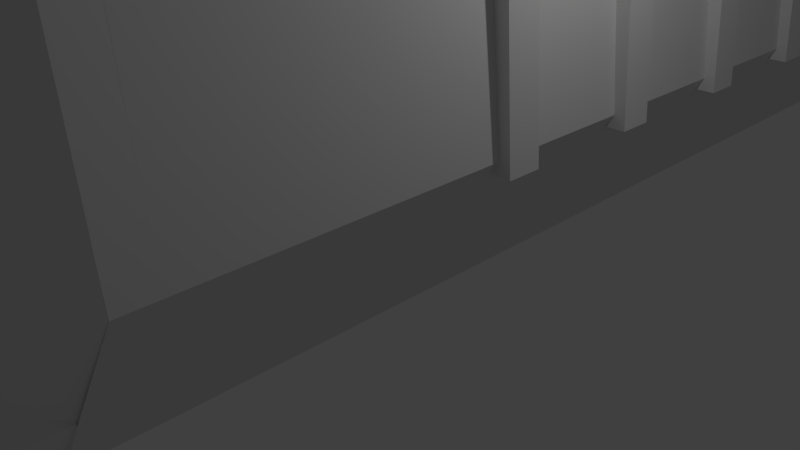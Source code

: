 # Source: snowpiercer.blend  (saved by Blender 2.74.0; exported with 4.5.12 LTS)
import bpy
from mathutils import Matrix  # noqa: F401  (used for matrix-valued properties, if any)

bpy.ops.wm.read_factory_settings(use_empty=True)
scene = bpy.context.scene
scene.name = 'Scene'

# ---- collections
col_collection_1 = bpy.data.collections.new('Collection 1'); scene.collection.children.link(col_collection_1)
col_collection_11 = bpy.data.collections.new('Collection 11'); scene.collection.children.link(col_collection_11)
col_collection_11.hide_render = True
col_collection_11.hide_viewport = True

# ---- materials (node trees are filled in below, after node groups)
mat_material_001 = bpy.data.materials.new('Material.001')
mat_material_001.alpha_threshold = 0.0
mat_material_001.use_transparent_shadow = False
mat_material_001.roughness = 0.5
mat_material_001.line_color = (0.0, 0.0, 0.0, 1.0)
mat_material = bpy.data.materials.new('Material')
mat_material.alpha_threshold = 0.0
mat_material.use_transparent_shadow = False
mat_material.roughness = 0.5
mat_material.line_color = (0.0, 0.0, 0.0, 1.0)

# ---- material node trees

# ---- world
world_world = bpy.data.worlds.new('World'); scene.world = world_world
world_world.color = (0.05088, 0.05088, 0.05088)
world_world.use_sun_shadow = False
world_world.sun_shadow_jitter_overblur = 0.0
world_world.cycles.sampling_method = 'MANUAL'
world_world.cycles.sample_map_resolution = 256

# ---- cameras
cam_camera = bpy.data.cameras.new('Camera')
cam_camera.clip_end = 100.0
cam_camera.lens = 35.0
cam_camera.sensor_width = 32.0
cam_camera.sensor_height = 18.0
cam_camera.ortho_scale = 7.314
cam_camera.dof.focus_distance = 0.0
cam_camera.dof.aperture_fstop = 128.0

# ---- lights
light_lamp = bpy.data.lights.new('Lamp', 'POINT')
light_lamp.transmission_factor = 0.0
light_lamp.cutoff_distance = 30.0
light_lamp.energy = 100.0
light_lamp.shadow_buffer_clip_start = 1.001
light_lamp.shadow_soft_size = 0.1
light_lamp.shadow_maximum_resolution = 0.006
light_lamp.use_absolute_resolution = True
light_lamp.cycles.use_multiple_importance_sampling = False

# ---- meshes
me_cube_012 = bpy.data.meshes.new('Cube.012')
me_cube_012.from_pydata([(-0.2873, -0.8635, 0.9044), (-0.341, -0.895, 0.7922), (-0.2873, -0.8635, 0.6476), (-0.1576, -0.7877, 1.054), (-0.1231, -0.8799, 0.6326), (-0.02716, -0.8238, 0.9593), (-0.08786, -1.041, 0.6326), (0.02094, -0.9774, 0.9953), (-0.2303, -1.124, 0.6326), (-0.07978, -1.036, 1.112), (-0.3535, -1.015, 0.6476), (-0.2125, -0.9322, 1.135), (-0.1339, -0.8862, 0.8479), (-0.1878, -0.9177, 0.7355), (-0.09456, -1.045, 0.8695), (-0.1484, -1.076, 0.7572), (-0.2236, -1.12, 0.9393), (-0.2773, -1.152, 0.8272), (-0.3427, -1.008, 0.9609), (-0.3964, -1.04, 0.8489)], [], [(4, 13, 15, 6), (10, 19, 1, 2), (0, 3, 5, 12), (13, 12, 14, 15), (17, 16, 18, 19), (12, 5, 7, 14), (6, 15, 17, 8), (8, 17, 19, 10), (14, 7, 9, 16), (5, 3, 11, 9, 7), (18, 11, 3, 0), (16, 9, 11, 18), (15, 14, 16, 17), (19, 18, 0, 1), (2, 4, 6, 8, 10), (2, 1, 13, 4), (1, 0, 12, 13)])
me_cube_012.use_remesh_preserve_volume = False
me_cube_012.use_remesh_preserve_attributes = False
me_cube_012.use_mirror_vertex_groups = False
me_cube_012.update()
me_cube_008 = bpy.data.meshes.new('Cube.008')
me_cube_008.from_pydata([(-4.768e-07, 1.503, -1.431e-06), (0.1052, 1.503, 1.256), (-1.16, 1.503, 7.164), (-0.7019, 1.503, 6.648), (0.0, -1.503, 6.557e-07), (0.1052, -1.503, 1.256), (-1.16, -1.503, 7.164), (-0.7019, -1.503, 6.648), (-0.8307, -1.503, 22.5), (-1.16, 1.497, 7.164), (-0.8307, 1.497, 22.5)], [], [(6, 2, 0, 4), (1, 3, 7, 5), (8, 10, 9, 6), (4, 0, 1, 5), (7, 3, 10, 8), (10, 3, 9)])
me_cube_008.materials.append(mat_material_001)
me_cube_008.use_remesh_preserve_volume = False
me_cube_008.use_remesh_preserve_attributes = False
me_cube_008.use_mirror_vertex_groups = False
me_cube_008.update()
me_cube_007 = bpy.data.meshes.new('Cube.007')
me_cube_007.from_pydata([(2.053, 20.98, -0.9733), (2.053, -4.432, -0.9733), (-1.192e-07, -4.432, -1.0), (3.576e-07, 20.98, -1.0), (1.947, 20.98, 0.2824), (1.947, -4.432, 0.2824), (-3.576e-07, -4.432, 0.3091), (5.96e-08, 20.98, 0.3091), (3.213, 20.98, 6.191), (3.213, -4.432, 6.191), (2.754, 20.98, 5.675), (2.754, -4.432, 5.675), (1.488, 20.98, -4.76), (1.488, -4.432, -4.76), (1.188, 20.98, -4.898), (1.188, -4.432, -4.898), (0.9501, 20.98, -1.65), (0.9501, -4.432, -1.65), (2.053, -0.9942, -0.9733), (1.947, -0.9942, 0.2824), (3.213, -0.9942, 6.191), (2.754, -0.9942, 5.675), (2.053, -4.0, -0.9733), (1.947, -4.0, 0.2824), (3.213, -4.0, 6.191), (2.754, -4.0, 5.675), (2.883, -4.432, 21.52), (2.629, -4.432, 22.06), (2.883, -4.0, 21.52), (2.629, -4.0, 22.06)], [], [(16, 17, 2, 3), (4, 7, 6, 5, 19), (19, 5, 1, 18), (1, 5, 6, 2, 17, 15, 13), (2, 6, 7, 3), (4, 0, 12, 14, 16, 3, 7), (1, 9, 24, 22), (0, 4, 10, 8), (18, 0, 8, 20), (0, 18, 1, 13, 12), (12, 13, 15, 14), (14, 15, 17, 16), (8, 10, 21, 20), (4, 19, 21, 10), (23, 22, 24, 25), (11, 5, 23, 25), (11, 25, 29, 27), (26, 27, 29, 28), (24, 9, 26, 28), (25, 24, 28, 29), (9, 11, 27, 26)])
me_cube_007.materials.append(mat_material_001)
me_cube_007.use_remesh_preserve_volume = False
me_cube_007.use_remesh_preserve_attributes = False
me_cube_007.use_mirror_vertex_groups = False
me_cube_007.update()
me_cube_009 = bpy.data.meshes.new('Cube.009')
me_cube_009.from_pydata([(2.384e-07, 1.503, -1.073e-06), (-0.1052, 1.503, 1.256), (1.16, 1.503, 7.164), (0.7019, 1.503, 6.648), (-4.768e-07, -1.503, 1.013e-06), (-0.1052, -1.503, 1.256), (1.16, -1.503, 7.164), (0.7019, -1.503, 6.648), (0.8307, -1.503, 22.5), (1.16, 1.497, 7.164), (0.8307, 1.497, 22.5)], [], [(6, 4, 0, 2), (1, 5, 7, 3), (8, 6, 9, 10), (4, 5, 1, 0)])
me_cube_009.materials.append(mat_material_001)
me_cube_009.use_remesh_preserve_volume = False
me_cube_009.use_remesh_preserve_attributes = False
me_cube_009.use_mirror_vertex_groups = False
me_cube_009.update()
me_cube_005 = bpy.data.meshes.new('Cube.005')
me_cube_005.from_pydata([(3.213, 1.0, 6.191), (3.213, -1.0, 6.191), (2.871, 1.0, 22.13), (2.871, -1.0, 22.13), (2.949, -0.2279, 5.486), (2.705, -0.2279, 21.5), (2.949, 0.2241, 5.486), (2.705, 0.2241, 21.5), (3.369, -0.2279, 5.486), (3.125, -0.2279, 21.5), (3.369, 0.2241, 5.486), (3.125, 0.2241, 21.5)], [], [(1, 0, 2, 3), (5, 7, 6, 4), (7, 11, 10, 6), (11, 9, 8, 10), (9, 5, 4, 8), (4, 6, 10, 8), (9, 11, 7, 5)])
me_cube_005.materials.append(mat_material_001)
me_cube_005.use_remesh_preserve_volume = False
me_cube_005.use_remesh_preserve_attributes = False
me_cube_005.use_mirror_vertex_groups = False
me_cube_005.update()
me_cube_006 = bpy.data.meshes.new('Cube.006')
me_cube_006.from_pydata([(-1.0, -1.0, -1.0), (-1.0, -1.0, 1.0), (-1.0, 1.0, -1.0), (-1.0, 1.0, 1.0), (1.0, -1.0, -1.0), (1.0, -1.0, 1.0), (1.0, 1.0, -1.0), (1.0, 1.0, 1.0)], [], [(1, 3, 2, 0), (3, 7, 6, 2), (7, 5, 4, 6), (5, 1, 0, 4), (0, 2, 6, 4), (5, 7, 3, 1)])
me_cube_006.use_remesh_preserve_volume = False
me_cube_006.use_remesh_preserve_attributes = False
me_cube_006.use_mirror_vertex_groups = False
me_cube_006.update()
me_cube_001 = bpy.data.meshes.new('Cube.001')
me_cube_001.from_pydata([(2.816, -12.85, -6.453), (0.2619, -12.85, -2.335), (2.816, 12.63, -6.453), (0.2619, 12.63, -2.335), (3.254, -12.85, -6.817), (0.7028, -12.85, -2.252), (3.254, 12.63, -6.817), (0.7028, 12.63, -2.252), (1.557, -12.85, -3.946), (1.557, 12.63, -3.946), (2.011, 12.63, -3.911), (2.011, -12.85, -3.911), (0.2619, -12.85, -0.9836), (0.2619, 12.63, -0.9836), (0.9624, -10.72, -2.003), (0.9624, 10.72, -2.003), (0.0, -10.72, 1.907e-06), (0.0, 10.72, 1.907e-06)], [], [(8, 9, 2, 0), (9, 10, 6, 2), (10, 11, 4, 6), (11, 8, 0, 4), (0, 2, 6, 4), (5, 7, 3, 1), (5, 1, 8, 11), (7, 5, 11, 10), (3, 7, 10, 9), (1, 3, 9, 8), (1, 3, 13, 12), (12, 13, 15, 14), (14, 15, 17, 16)])
me_cube_001.materials.append(mat_material)
me_cube_001.use_remesh_preserve_volume = False
me_cube_001.use_remesh_preserve_attributes = False
me_cube_001.use_mirror_vertex_groups = False
me_cube_001.update()
me_cube_004 = bpy.data.meshes.new('Cube.004')
me_cube_004.from_pydata([(-1.0, 0.008013, -0.2104), (-1.0, -2.792, 1.784), (-1.0, 1.0, -0.2104), (-1.0, -2.027, 1.784), (1.0, 0.008013, -0.2104), (1.0, -2.244, 1.784), (1.029, 1.0, -0.2104), (2.213, 0.9521, 1.421), (-1.0, -2.002, 4.182), (0.3438, -1.575, 4.026), (1.918, 0.951, 4.886), (1.511, -1.373, 4.182), (-1.0, 0.1946, 5.88), (-1.0, 1.208, 6.369), (1.0, 0.8722, 5.502), (1.0, 0.1946, 5.236), (-1.0, -1.738, 1.784), (0.0, -2.015, 1.784), (1.0, -1.738, 1.784), (0.2671, -2.502, 1.784), (-1.0, 1.0, -0.2487), (-1.0, 0.008013, -0.2487), (0.6425, 1.0, -0.7475), (0.6131, 0.525, -0.7475), (-0.9975, 0.8702, 6.446), (1.002, 0.9843, 5.608)], [], [(1, 16, 3, 2, 0), (3, 17, 7, 6, 2), (7, 18, 5, 4, 6), (5, 19, 1, 0, 4), (4, 0, 21, 23), (1, 19, 5, 11, 8), (8, 11, 15, 12), (5, 18, 7, 10, 11), (7, 17, 3, 9, 10), (3, 16, 1, 8, 9), (15, 14, 13, 12), (11, 10, 14, 15), (10, 9, 13, 14), (9, 8, 12, 13), (21, 20, 22, 23), (6, 4, 23, 22), (2, 6, 22, 20), (0, 2, 20, 21), (15, 12, 24, 25)])
me_cube_004.use_remesh_preserve_volume = False
me_cube_004.use_remesh_preserve_attributes = False
me_cube_004.use_mirror_vertex_groups = False
me_cube_004.update()
me_cube_010 = bpy.data.meshes.new('Cube.010')
me_cube_010.from_pydata([(0.01219, -0.1735, 0.8824), (0.01219, -1.258, 0.8824), (-0.4493, -0.1735, 1.218), (-0.4493, -1.258, 1.218), (-0.2379, -0.1735, 1.66), (-0.2379, -1.258, 1.66), (0.01219, -0.1735, 1.024), (0.01219, -1.258, 1.024), (-0.3116, -0.1735, 1.253), (-0.3116, -1.258, 1.253), (-0.1504, -0.1735, 1.599), (-0.1504, -1.258, 1.599), (-1.0, -2.355, -0.8483), (-0.4844, -2.22, 0.2407), (-0.7507, -0.1532, -0.8483), (-0.6403, -0.3557, 0.8825), (5.96e-08, 0.1532, 0.8483), (0.002095, -2.213, 0.4404), (-0.8882, -1.186, 0.7956), (5.96e-08, -1.186, 0.5726), (5.96e-08, -2.355, -0.8483), (5.96e-08, -0.1532, -0.8483)], [], [(0, 1, 3, 2), (2, 3, 5, 4), (8, 9, 7, 6), (10, 11, 9, 8), (0, 2, 8, 6), (3, 1, 7, 9), (2, 4, 10, 8), (5, 3, 9, 11), (4, 5, 11, 10), (13, 18, 15, 14, 12), (13, 17, 18), (17, 18, 19), (20, 17, 13, 12), (21, 14, 15, 16), (19, 18, 16), (18, 16, 15), (19, 16, 0, 1), (19, 1, 17)])
me_cube_010.use_remesh_preserve_volume = False
me_cube_010.use_remesh_preserve_attributes = False
me_cube_010.use_mirror_vertex_groups = False
me_cube_010.update()
me_plane_001 = bpy.data.meshes.new('Plane.001')
me_plane_001.from_pydata([(0.2633, -1.0, 0.1112), (-1.0, -1.0, 0.0), (0.2633, 1.0, 0.1112), (-1.0, 1.0, 0.0), (-1.137, -1.0, -0.06723), (-1.137, 1.0, -0.06723), (-1.269, -1.0, -0.2348), (-1.269, 1.0, -0.2348), (0.467, -0.8881, 1.467), (0.467, 0.8881, 1.467), (0.2684, 0.0, 0.1105), (0.4873, 0.0, 1.837), (0.3599, 1.0, 0.8559), (0.3599, -1.0, 0.8559), (0.433, 0.0, 1.265), (0.1497, -1.0, 0.0), (0.1497, 1.0, 0.0)], [], [(15, 0, 10, 2, 16), (1, 3, 5, 4), (4, 5, 7, 6), (14, 13, 8, 11), (12, 14, 11, 9), (2, 10, 14, 12), (10, 0, 13, 14), (1, 15, 16, 3)])
me_plane_001.use_remesh_preserve_volume = False
me_plane_001.use_remesh_preserve_attributes = False
me_plane_001.use_mirror_vertex_groups = False
me_plane_001.update()
me_cube_003 = bpy.data.meshes.new('Cube.003')
me_cube_003.from_pydata([(-0.09583, -0.8107, -1.77), (-0.09583, 0.8107, -1.77), (0.7037, 0.8107, -1.028), (0.7037, -0.8107, -1.028), (-1.723, -1.187, 1.973), (-1.723, 1.187, 1.973), (0.4714, 1.187, 1.35), (0.4714, -1.187, 1.35)], [], [(4, 5, 1, 0), (5, 6, 2, 1), (6, 7, 3, 2), (7, 4, 0, 3)])
me_cube_003.use_remesh_preserve_volume = False
me_cube_003.use_remesh_preserve_attributes = False
me_cube_003.use_mirror_vertex_groups = False
me_cube_003.update()
me_cube_002 = bpy.data.meshes.new('Cube.002')
me_cube_002.from_pydata([(-1.0, -1.0, -0.2384), (-1.321, -1.0, 1.684), (-1.0, 0.7831, -0.2384), (-1.321, 0.7831, 1.684), (1.0, -1.0, -1.82), (1.0, -1.0, 0.2094), (1.0, 0.7831, -1.82), (1.0, 0.7831, 0.2094), (10.77, -1.0, -1.0), (10.77, 0.7831, -1.0)], [], [(1, 3, 2, 0), (3, 7, 6, 2), (7, 5, 4, 6), (5, 1, 0, 4), (0, 2, 6, 4), (5, 7, 3, 1), (4, 6, 9, 8)])
me_cube_002.use_remesh_preserve_volume = False
me_cube_002.use_remesh_preserve_attributes = False
me_cube_002.use_mirror_vertex_groups = False
me_cube_002.update()
me_cube_013 = bpy.data.meshes.new('Cube.013')
me_cube_013.from_pydata([(-0.2155, -0.8044, 0.9356), (-0.2778, -0.8028, 0.8234), (-0.2155, -0.8044, 0.6789), (-0.06537, -0.8084, 1.085), (-0.08464, -0.9049, 0.6638), (0.02643, -0.9078, 0.9905), (-0.1397, -1.06, 0.6638), (-0.01375, -1.064, 1.027), (-0.3047, -1.056, 0.6638), (-0.1304, -1.061, 1.143), (-0.3515, -0.8978, 0.6789), (-0.1882, -0.9021, 1.166), (-0.09718, -0.9045, 0.8791), (-0.1596, -0.9029, 0.7668), (-0.1475, -1.06, 0.9007), (-0.2098, -1.059, 0.7884), (-0.2969, -1.056, 0.9706), (-0.3592, -1.055, 0.8585), (-0.339, -0.8982, 0.9922), (-0.4012, -0.8965, 0.8801)], [], [(4, 13, 15, 6), (10, 19, 1, 2), (0, 3, 5, 12), (13, 12, 14, 15), (17, 16, 18, 19), (12, 5, 7, 14), (6, 15, 17, 8), (8, 17, 19, 10), (14, 7, 9, 16), (5, 3, 11, 9, 7), (18, 11, 3, 0), (16, 9, 11, 18), (15, 14, 16, 17), (19, 18, 0, 1), (2, 4, 6, 8, 10), (2, 1, 13, 4), (1, 0, 12, 13)])
me_cube_013.use_remesh_preserve_volume = False
me_cube_013.use_remesh_preserve_attributes = False
me_cube_013.use_mirror_vertex_groups = False
me_cube_013.update()
me_cube_014 = bpy.data.meshes.new('Cube.014')
me_cube_014.from_pydata([(-0.2508, -0.8079, 0.9044), (-0.3114, -0.8221, 0.7922), (-0.2508, -0.8079, 0.6476), (-0.1045, -0.7735, 1.054), (-0.09863, -0.8718, 0.6326), (0.009527, -0.8464, 0.9593), (-0.1124, -1.036, 0.6326), (0.01028, -1.007, 0.9953), (-0.2731, -1.074, 0.6326), (-0.1033, -1.034, 1.112), (-0.3586, -0.9328, 0.6476), (-0.1995, -0.8954, 1.135), (-0.1109, -0.8746, 0.8479), (-0.1716, -0.8889, 0.7355), (-0.12, -1.038, 0.8695), (-0.1807, -1.052, 0.7572), (-0.2655, -1.072, 0.9393), (-0.3261, -1.086, 0.8272), (-0.3463, -0.9299, 0.9609), (-0.4069, -0.9441, 0.8489)], [], [(4, 13, 15, 6), (10, 19, 1, 2), (0, 3, 5, 12), (13, 12, 14, 15), (17, 16, 18, 19), (12, 5, 7, 14), (6, 15, 17, 8), (8, 17, 19, 10), (14, 7, 9, 16), (5, 3, 11, 9, 7), (18, 11, 3, 0), (16, 9, 11, 18), (15, 14, 16, 17), (19, 18, 0, 1), (2, 4, 6, 8, 10), (2, 1, 13, 4), (1, 0, 12, 13)])
me_cube_014.use_remesh_preserve_volume = False
me_cube_014.use_remesh_preserve_attributes = False
me_cube_014.use_mirror_vertex_groups = False
me_cube_014.update()

# ---- objects
ob_cube_003 = bpy.data.objects.new('Cube.003', me_cube_012)
ob_porte_gauche = bpy.data.objects.new('Porte gauche', me_cube_008)
ob_dessous_monorail = bpy.data.objects.new('Dessous monorail', me_cube_007)
ob_porte_droite = bpy.data.objects.new('Porte droite', me_cube_009)
ob_cot__monorail = bpy.data.objects.new('coté monorail', me_cube_005)
ob_echelle = bpy.data.objects.new('Echelle', me_cube_006)
ob_haut_monorail = bpy.data.objects.new('Haut monorail', me_cube_001)
ob_arri_re_monorail = bpy.data.objects.new('Arrière monorail', me_cube_004)
ob_avant_monorail = bpy.data.objects.new('Avant monorail', me_cube_004)
ob_cube = bpy.data.objects.new('Cube', me_cube_010)
ob_siege_passager_000 = bpy.data.objects.new('Siege Passager.000', me_plane_001)
ob_cube_001 = bpy.data.objects.new('Cube.001', me_cube_003)
ob_porte_bagages = bpy.data.objects.new('Porte bagages', me_cube_002)
ob_lamp = bpy.data.objects.new('Lamp', light_lamp)
ob_camera = bpy.data.objects.new('Camera', cam_camera)
ob_cube_005 = bpy.data.objects.new('Cube.005', me_cube_013)
ob_cube_004 = bpy.data.objects.new('Cube.004', me_cube_014)
ob_siege_passager_001 = bpy.data.objects.new('Siege Passager.001', me_plane_001)
ob_cube_002 = bpy.data.objects.new('Cube.002', me_cube_003)

# ---- transforms, parenting, visibility, modifiers, constraints
ob_cube_003.location = (-1.002, -2.329, 6.644)
ob_cube_003.lineart.crease_threshold = 0.0
_m = ob_cube_003.modifiers.new('Mirror', 'MIRROR')
ob_porte_gauche.location = (-3.053, -2.497, 0.3421)
ob_porte_gauche.scale = (1.0, 1.0, 0.2293)
ob_porte_gauche.lock_rotations_4d = False
ob_porte_gauche.empty_display_type = 'ARROWS'
ob_porte_gauche.lineart.crease_threshold = 0.0
ob_dessous_monorail.location = (-1.0, 2.235e-07, 0.5652)
ob_dessous_monorail.scale = (1.0, 1.0, 0.2293)
ob_dessous_monorail.lock_rotations_4d = False
ob_dessous_monorail.empty_display_type = 'ARROWS'
ob_dessous_monorail.lineart.crease_threshold = 0.0
_m = ob_dessous_monorail.modifiers.new('Mirror', 'MIRROR')
ob_porte_droite.parent = ob_dessous_monorail
ob_porte_droite.matrix_parent_inverse = Matrix(((1.0, 0.0, 0.0, 1.0), (0.0, 1.0, -2.842e-14, -2.235e-07), (0.0, 0.0, 4.362, -2.466), (0.0, 0.0, 0.0, 1.0)))
ob_porte_droite.location = (1.053, -2.497, 0.3421)
ob_porte_droite.scale = (1.0, 1.0, 0.2293)
ob_porte_droite.lock_rotations_4d = False
ob_porte_droite.empty_display_type = 'ARROWS'
ob_porte_droite.lineart.crease_threshold = 0.0
ob_cot__monorail.parent = ob_dessous_monorail
ob_cot__monorail.matrix_parent_inverse = Matrix(((1.0, 0.0, 0.0, 1.0), (0.0, 1.0, -2.842e-14, -2.235e-07), (0.0, 0.0, 4.362, -2.466), (0.0, 0.0, 0.0, 1.0)))
ob_cot__monorail.location = (-1.0, 2.235e-07, 0.5652)
ob_cot__monorail.scale = (1.0, 1.0, 0.2293)
ob_cot__monorail.lock_rotations_4d = False
ob_cot__monorail.empty_display_type = 'ARROWS'
ob_cot__monorail.lineart.crease_threshold = 0.0
_m = ob_cot__monorail.modifiers.new('Mirror', 'MIRROR')
_m = ob_cot__monorail.modifiers.new('Array', 'ARRAY')
_m.count = 11
_m.constant_offset_displace = (0.0, 0.0, 0.0)
_m.relative_offset_displace = (-5.96e-08, 1.0, 0.0)
ob_echelle.location = (-2.458, 8.502, 1.482)
ob_echelle.lineart.crease_threshold = 0.0
ob_haut_monorail.location = (-1.002, 8.431, 7.004)
ob_haut_monorail.scale = (1.0, 1.0, 0.2293)
ob_haut_monorail.lock_rotations_4d = False
ob_haut_monorail.empty_display_type = 'ARROWS'
ob_haut_monorail.lineart.crease_threshold = 0.0
_m = ob_haut_monorail.modifiers.new('Mirror', 'MIRROR')
ob_arri_re_monorail.parent = ob_dessous_monorail
ob_arri_re_monorail.matrix_parent_inverse = Matrix(((1.0, 0.0, 0.0, 1.0), (0.0, 1.0, -2.842e-14, -2.235e-07), (0.0, 0.0, 4.362, -2.466), (0.0, 0.0, 0.0, 1.0)))
ob_arri_re_monorail.location = (-0.004452, -5.382, 0.5607)
ob_arri_re_monorail.lineart.crease_threshold = 0.0
_m = ob_arri_re_monorail.modifiers.new('Mirror', 'MIRROR')
_m.mirror_object = ob_haut_monorail
ob_avant_monorail.parent = ob_dessous_monorail
ob_avant_monorail.matrix_parent_inverse = Matrix(((1.0, 0.0, 0.0, 1.0), (0.0, 1.0, -2.842e-14, -2.235e-07), (0.0, 0.0, 4.362, -2.466), (0.0, 0.0, 0.0, 1.0)))
ob_avant_monorail.location = (-1.996, 21.93, 0.5607)
ob_avant_monorail.rotation_euler = (0.0, -0.0, 3.142)
ob_avant_monorail.lineart.crease_threshold = 0.0
_m = ob_avant_monorail.modifiers.new('Mirror', 'MIRROR')
_m.mirror_object = ob_haut_monorail
ob_cube.parent = ob_dessous_monorail
ob_cube.matrix_parent_inverse = Matrix(((1.0, 0.0, 0.0, 1.0), (0.0, 1.0, -2.842e-14, -2.235e-07), (0.0, 0.0, 4.362, -2.466), (0.0, 0.0, 0.0, 1.0)))
ob_cube.location = (-1.002, -2.136, 6.67)
ob_cube.lineart.crease_threshold = 0.0
_m = ob_cube.modifiers.new('Mirror', 'MIRROR')
_m.use_axis = (True, True, False)
_m.mirror_object = ob_haut_monorail
ob_siege_passager_000.parent = ob_dessous_monorail
ob_siege_passager_000.matrix_parent_inverse = Matrix(((1.0, 0.0, 0.0, 1.0), (0.0, 1.0, -2.842e-14, -2.235e-07), (0.0, 0.0, 4.362, -2.466), (0.0, 0.0, 0.0, 1.0)))
ob_siege_passager_000.location = (1.274, 3.043, 1.484)
ob_siege_passager_000.scale = (0.9452, 0.8168, 0.9452)
ob_siege_passager_000.lineart.crease_threshold = 0.0
_m = ob_siege_passager_000.modifiers.new('Mirror', 'MIRROR')
_m.mirror_object = ob_haut_monorail
_m = ob_siege_passager_000.modifiers.new('Array', 'ARRAY')
_m.count = 8
_m.constant_offset_displace = (0.0, 0.0, 0.0)
_m.relative_offset_displace = (0.0, 1.2, 0.0)
ob_cube_001.parent = ob_dessous_monorail
ob_cube_001.matrix_parent_inverse = Matrix(((1.0, 0.0, 0.0, 1.0), (0.0, 1.0, -2.842e-14, -2.235e-07), (0.0, 0.0, 4.362, -2.466), (0.0, 0.0, 0.0, 1.0)))
ob_cube_001.location = (0.9044, 3.043, 1.111)
ob_cube_001.rotation_euler = (7.77e-15, -0.2812, -1.001e-14)
ob_cube_001.scale = (0.2574, 0.2574, 0.2574)
ob_cube_001.lineart.crease_threshold = 0.0
_m = ob_cube_001.modifiers.new('Mirror', 'MIRROR')
_m.mirror_object = ob_haut_monorail
_m = ob_cube_001.modifiers.new('Array', 'ARRAY')
_m.count = 8
_m.constant_offset_displace = (0.0, 0.0, 0.0)
_m.relative_offset_displace = (0.0, 3.2, 0.0)
ob_porte_bagages.location = (0.7015, 3.307, 5.107)
ob_porte_bagages.scale = (0.1133, 0.6899, 0.05748)
ob_porte_bagages.lineart.crease_threshold = 0.0
_m = ob_porte_bagages.modifiers.new('Array', 'ARRAY')
_m.count = 11
_m.constant_offset_displace = (0.0, 0.0, 0.0)
_m.relative_offset_displace = (0.0, 1.1, 0.0)
_m = ob_porte_bagages.modifiers.new('Mirror', 'MIRROR')
_m.mirror_object = ob_haut_monorail
ob_lamp.location = (4.076, 1.005, 5.904)
ob_lamp.rotation_euler = (0.6503, 0.05522, 1.866)
ob_lamp.lock_rotations_4d = False
ob_lamp.empty_display_type = 'ARROWS'
ob_lamp.color = (0.0, 0.0, 0.0, 0.0)
ob_lamp.lineart.crease_threshold = 0.0
ob_camera.location = (7.481, -6.508, 5.344)
ob_camera.rotation_euler = (1.109, 0.01082, 0.8149)
ob_camera.lock_rotations_4d = False
ob_camera.empty_display_type = 'ARROWS'
ob_camera.color = (0.0, 0.0, 0.0, 0.0)
ob_camera.display_type = 'WIRE'
ob_camera.lineart.crease_threshold = 0.0
ob_cube_005.location = (-1.002, -1.554, 6.644)
ob_cube_005.lineart.crease_threshold = 0.0
_m = ob_cube_005.modifiers.new('Mirror', 'MIRROR')
ob_cube_004.location = (-1.002, -1.935, 6.644)
ob_cube_004.lineart.crease_threshold = 0.0
_m = ob_cube_004.modifiers.new('Mirror', 'MIRROR')
ob_siege_passager_001.location = (1.24, 2.235e-07, 1.442)
ob_siege_passager_001.scale = (0.9452, 0.8168, 0.9452)
ob_siege_passager_001.lineart.crease_threshold = 0.0
ob_cube_002.parent = ob_siege_passager_001
ob_cube_002.matrix_parent_inverse = Matrix(((1.058, 0.0, 5.96e-08, -1.311), (-1.631e-14, 1.224, 1.421e-14, -2.737e-07), (-9.094e-08, 0.0, 1.058, -1.526), (0.0, 0.0, 0.0, 1.0)))
ob_cube_002.location = (0.87, 2.235e-07, 1.069)
ob_cube_002.rotation_euler = (0.0, -0.2812, 0.0)
ob_cube_002.scale = (0.2574, 0.2574, 0.2574)
ob_cube_002.lineart.crease_threshold = 0.0

# ---- collection membership
col_collection_1.objects.link(ob_cube_003)
col_collection_1.objects.link(ob_porte_gauche)
col_collection_1.objects.link(ob_dessous_monorail)
col_collection_1.objects.link(ob_porte_droite)
col_collection_1.objects.link(ob_cot__monorail)
col_collection_1.objects.link(ob_echelle)
col_collection_1.objects.link(ob_haut_monorail)
col_collection_1.objects.link(ob_arri_re_monorail)
col_collection_1.objects.link(ob_avant_monorail)
col_collection_1.objects.link(ob_cube)
col_collection_1.objects.link(ob_siege_passager_000)
col_collection_1.objects.link(ob_cube_001)
col_collection_1.objects.link(ob_porte_bagages)
col_collection_1.objects.link(ob_lamp)
col_collection_1.objects.link(ob_camera)
col_collection_1.objects.link(ob_cube_005)
col_collection_1.objects.link(ob_cube_004)
col_collection_11.objects.link(ob_siege_passager_001)
col_collection_11.objects.link(ob_cube_002)

# ---- scene / render settings (as saved in the file)
scene.camera = ob_camera
scene.frame_start = 1; scene.frame_end = 250; scene.frame_set(1)
scene.render.engine = 'BLENDER_EEVEE_NEXT'
scene.render.image_settings.compression = 90
scene.render.resolution_percentage = 50
scene.render.dither_intensity = 0.0
scene.cycles.use_denoising = False
scene.cycles.samples = 10
scene.cycles.sampling_pattern = 'TABULATED_SOBOL'
scene.cycles.light_sampling_threshold = 0.0
scene.cycles.use_adaptive_sampling = False
scene.cycles.use_light_tree = False
scene.cycles.blur_glossy = 0.0
scene.cycles.volume_bounces = 1
scene.cycles.pixel_filter_type = 'GAUSSIAN'
scene.cycles.sample_clamp_indirect = 0.0
scene.view_settings.view_transform = 'Standard'
bpy.context.view_layer.update()
